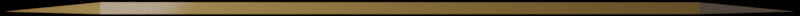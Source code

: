 # Source: scale_handle.blend  (saved by Blender 3.6.11; exported with 4.5.12 LTS)
import bpy
from mathutils import Matrix  # noqa: F401  (used for matrix-valued properties, if any)

bpy.ops.wm.read_factory_settings(use_empty=True)
scene = bpy.context.scene
scene.name = 'Scene'

# ---- collections
col_collection = bpy.data.collections.new('Collection'); scene.collection.children.link(col_collection)

# ---- materials (node trees are filled in below, after node groups)
mat_material = bpy.data.materials.new('Material')
mat_material.alpha_threshold = 0.0
mat_material.use_transparent_shadow = False
mat_material.roughness = 0.5
mat_material.line_color = (0.0, 0.0, 0.0, 1.0)

# ---- material node trees
mat_material.use_nodes = True; mat_material.node_tree.nodes.clear()
_N = mat_material.node_tree.nodes; _L = mat_material.node_tree.links
n0 = _N.new('ShaderNodeOutputMaterial'); n0.name = 'Material Output'; n0.location = (300, 300)
n1 = _N.new('ShaderNodeBsdfPrincipled'); n1.name = 'Principled BSDF'; n1.location = (10, 300)
n1.distribution = 'GGX'
n1.subsurface_method = 'RANDOM_WALK_SKIN'
n1.inputs[0].default_value = (0.8, 0.477, 0.1495, 1.0)
n1.inputs[2].default_value = 0.1063
n1.inputs[3].default_value = 1.45
n1.inputs[13].default_value = 0.8937
n1.inputs[27].default_value = (0.0, 0.0, 0.0, 1.0)
n1.inputs[28].default_value = 1.0
_L.new(n1.outputs[0], n0.inputs[0])
n0.is_active_output = True

# ---- world
world_world = bpy.data.worlds.new('World'); scene.world = world_world
world_world.use_nodes = True; world_world.node_tree.nodes.clear()
_N = world_world.node_tree.nodes; _L = world_world.node_tree.links
n0 = _N.new('ShaderNodeOutputWorld'); n0.name = 'World Output'; n0.location = (300, 300)
n0.is_active_output = True
world_world.color = (0.05088, 0.05088, 0.05088)
world_world.use_sun_shadow = False
world_world.sun_shadow_jitter_overblur = 0.0

# ---- cameras
cam_camera = bpy.data.cameras.new('Camera')
cam_camera.clip_end = 100.0
cam_camera.ortho_scale = 7.314

# ---- lights
light_light = bpy.data.lights.new('Light', 'SPOT')
light_light.transmission_factor = 0.0
light_light.energy = 3000.0
light_light.shadow_soft_size = 5.0
light_light.shadow_maximum_resolution = 0.006
light_light.use_absolute_resolution = True
light_light.spot_size = 1.309
light_spot = bpy.data.lights.new('Spot', 'SPOT')
light_spot.transmission_factor = 0.0
light_spot.energy = 400.0
light_spot.shadow_soft_size = 5.0
light_spot.shadow_maximum_resolution = 0.006
light_spot.use_absolute_resolution = True

# ---- meshes
me_cube = bpy.data.meshes.new('Cube')
me_cube.from_pydata([(-1.0, 0.0, -0.5954), (1.0, 0.0, -0.5954), (0.0, 1.0, -1.0), (0.0, -1.0, 1.0), (0.0, -1.0, -1.0), (0.0, 1.0, 1.0), (0.0, 0.0, -1.0), (0.0, 0.0, 1.0), (-0.7222, 1.0, -1.0), (-0.7222, -1.0, 1.0), (-0.7222, 0.0, -1.0), (-0.7222, -1.0, -1.0), (-0.7222, 1.0, 1.0), (-0.7222, 0.0, 1.0), (0.7222, -1.0, -1.0), (0.7222, 1.0, 1.0), (0.7222, 0.0, 1.0), (0.7222, 1.0, -1.0), (0.7222, -1.0, 1.0), (0.7222, 0.0, -1.0)], [], [(13, 0, 9), (1, 18, 14), (9, 0, 11), (19, 1, 14), (15, 1, 17), (17, 1, 19), (12, 0, 13), (15, 5, 7, 16), (8, 2, 6, 10), (8, 12, 5, 2), (10, 6, 4, 11), (14, 18, 3, 4), (16, 7, 3, 18), (0, 10, 11), (8, 10, 0), (5, 12, 13, 7), (4, 3, 9, 11), (7, 13, 9, 3), (1, 16, 18), (15, 16, 1), (2, 17, 19, 6), (2, 5, 15, 17), (6, 19, 14, 4), (0, 12, 8)])
_uv = me_cube.uv_layers.new(name='UVMap')
_uv.uv.foreach_set('vector', [0.8125, 0.625, 0.875, 0.625, 0.8125, 0.75, 0.625, 0.625, 0.625, 0.8125, 0.375, 0.8125, 0.625, 0.9375, 0.375, 0.125, 0.375, 0.9375, 0.3125, 0.625, 0.375, 0.625, 0.3125, 0.75, 0.625, 0.4375, 0.375, 0.625, 0.375, 0.4375, 0.3125, 0.5, 0.375, 0.625, 0.3125, 0.625, 0.8125, 0.5, 0.875, 0.625, 0.8125, 0.625, 0.6875, 0.5, 0.75, 0.5, 0.75, 0.625, 0.6875, 0.625, 0.1875, 0.5, 0.25, 0.5, 0.25, 0.625, 0.1875, 0.625, 0.375, 0.3125, 0.625, 0.3125, 0.625, 0.375, 0.375, 0.375, 0.1875, 0.625, 0.25, 0.625, 0.25, 0.75, 0.1875, 0.75, 0.375, 0.8125, 0.625, 0.8125, 0.625, 0.875, 0.375, 0.875, 0.6875, 0.625, 0.75, 0.625, 0.75, 0.75, 0.6875, 0.75, 0.125, 0.625, 0.1875, 0.625, 0.1875, 0.75, 0.1875, 0.5, 0.1875, 0.625, 0.125, 0.625, 0.75, 0.5, 0.8125, 0.5, 0.8125, 0.625, 0.75, 0.625, 0.375, 0.875, 0.625, 0.875, 0.625, 0.9375, 0.375, 0.9375, 0.75, 0.625, 0.8125, 0.625, 0.8125, 0.75, 0.75, 0.75, 0.625, 0.625, 0.6875, 0.625, 0.6875, 0.75, 0.6875, 0.5, 0.6875, 0.625, 0.625, 0.625, 0.25, 0.5, 0.3125, 0.5, 0.3125, 0.625, 0.25, 0.625, 0.375, 0.375, 0.625, 0.375, 0.625, 0.4375, 0.375, 0.4375, 0.25, 0.625, 0.3125, 0.625, 0.3125, 0.75, 0.25, 0.75, 0.625, 0.125, 0.625, 0.3125, 0.375, 0.3125])
me_cube.materials.append(mat_material)
me_cube.use_mirror_vertex_groups = False
me_cube.update()

# ---- objects
ob_cube = bpy.data.objects.new('Cube', me_cube)
ob_light = bpy.data.objects.new('Light', light_light)
ob_camera = bpy.data.objects.new('Camera', cam_camera)
ob_spot = bpy.data.objects.new('Spot', light_spot)

# ---- transforms, parenting, visibility, modifiers, constraints
ob_cube.location = (0.0, 0.0, 0.0)
ob_cube.scale = (7.098, 1.0, 0.1)
ob_cube.lock_rotations_4d = False
ob_cube.empty_display_type = 'ARROWS'
ob_cube.lineart.crease_threshold = 0.0
ob_light.location = (-9.06, -9.847, 3.068)
ob_light.rotation_euler = (0.6503, 0.05522, 1.866)
ob_light.lock_rotations_4d = False
ob_light.empty_display_type = 'ARROWS'
ob_light.color = (0.0, 0.0, 0.0, 0.0)
ob_light.lineart.crease_threshold = 0.0
_c = ob_light.constraints.new('TRACK_TO'); _c.name = 'Track To'
_c.target = ob_cube
ob_camera.location = (0.0, -20.0, 0.0)
ob_camera.rotation_euler = (1.571, 0.0, 0.0)
ob_camera.lock_rotations_4d = False
ob_camera.empty_display_type = 'ARROWS'
ob_camera.color = (0.0, 0.0, 0.0, 0.0)
ob_camera.display_type = 'WIRE'
ob_camera.lineart.crease_threshold = 0.0
ob_spot.location = (22.7, -6.444, 0.0)
_c = ob_spot.constraints.new('TRACK_TO'); _c.name = 'Track To'
_c.target = ob_cube

# ---- collection membership
col_collection.objects.link(ob_cube)
col_collection.objects.link(ob_light)
col_collection.objects.link(ob_camera)
col_collection.objects.link(ob_spot)

# ---- scene / render settings (as saved in the file)
scene.camera = ob_camera
scene.frame_start = 1; scene.frame_end = 250; scene.frame_set(1)
scene.render.engine = 'BLENDER_EEVEE_NEXT'
scene.render.resolution_x = 1600
scene.render.resolution_y = 32
scene.render.film_transparent = True
scene.cycles.sampling_pattern = 'TABULATED_SOBOL'
scene.view_settings.view_transform = 'Filmic'
bpy.context.view_layer.update()
